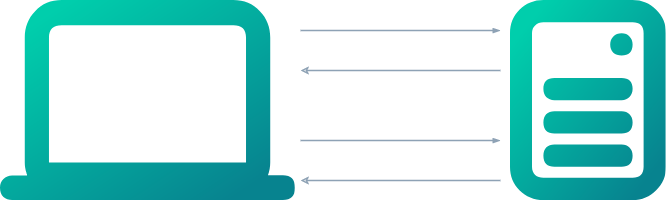

The diagram above was exported from draw.io. Its source (the exported page's mxGraphModel, read from the mxfile embedded in the PNG):
<mxGraphModel dx="2002" dy="1107" grid="1" gridSize="10" guides="1" tooltips="1" connect="1" arrows="1" fold="1" page="1" pageScale="1" pageWidth="827" pageHeight="1169" math="0" shadow="0">
  <root>
    <mxCell id="0" />
    <mxCell id="1" parent="0" />
    <mxCell id="77SaBmHABuKI9edfxwXj-1" value="" style="shape=image;editableCssRules=.*;verticalLabelPosition=bottom;labelBackgroundColor=default;verticalAlign=top;aspect=fixed;imageAspect=0;image=data:image/svg+xml,(base64 omitted: 1292 chars);" vertex="1" parent="1">
      <mxGeometry x="20" y="280" width="294.74" height="200" as="geometry" />
    </mxCell>
    <mxCell id="77SaBmHABuKI9edfxwXj-2" value="" style="shape=image;editableCssRules=.*;verticalLabelPosition=bottom;labelBackgroundColor=default;verticalAlign=top;aspect=fixed;imageAspect=0;image=data:image/svg+xml,(base64 omitted: 2288 chars);" vertex="1" parent="1">
      <mxGeometry x="530" y="280" width="155.56" height="200" as="geometry" />
    </mxCell>
    <mxCell id="77SaBmHABuKI9edfxwXj-3" value="" style="endArrow=blockThin;html=1;strokeColor=#475e75;bendable=1;rounded=0;endFill=1;endSize=4;strokeWidth=1.5;startSize=4;startArrow=none;startFill=0;" edge="1" parent="1">
      <mxGeometry width="50" height="50" relative="1" as="geometry">
        <mxPoint x="320" y="310" as="sourcePoint" />
        <mxPoint x="520" y="310" as="targetPoint" />
        <Array as="points" />
      </mxGeometry>
    </mxCell>
    <mxCell id="77SaBmHABuKI9edfxwXj-4" value="Request #1" style="text;html=1;align=center;verticalAlign=middle;whiteSpace=wrap;rounded=0;fontSize=20;" vertex="1" parent="1">
      <mxGeometry x="320" y="280" width="200" height="30" as="geometry" />
    </mxCell>
    <mxCell id="77SaBmHABuKI9edfxwXj-5" value="" style="endArrow=blockThin;html=1;strokeColor=#475e75;bendable=1;rounded=0;endFill=1;endSize=4;strokeWidth=1.5;startSize=4;startArrow=none;startFill=0;" edge="1" parent="1">
      <mxGeometry width="50" height="50" relative="1" as="geometry">
        <mxPoint x="320" y="420" as="sourcePoint" />
        <mxPoint x="520" y="420" as="targetPoint" />
        <Array as="points" />
      </mxGeometry>
    </mxCell>
    <mxCell id="77SaBmHABuKI9edfxwXj-6" value="Request #2" style="text;html=1;align=center;verticalAlign=middle;whiteSpace=wrap;rounded=0;fontSize=20;" vertex="1" parent="1">
      <mxGeometry x="320" y="390" width="200" height="30" as="geometry" />
    </mxCell>
    <mxCell id="77SaBmHABuKI9edfxwXj-7" value="" style="endArrow=none;html=1;strokeColor=#475e75;bendable=1;rounded=0;endFill=1;endSize=4;strokeWidth=1.5;startSize=4;startArrow=classic;startFill=0;" edge="1" parent="1">
      <mxGeometry width="50" height="50" relative="1" as="geometry">
        <mxPoint x="320" y="350" as="sourcePoint" />
        <mxPoint x="520" y="350" as="targetPoint" />
        <Array as="points" />
      </mxGeometry>
    </mxCell>
    <mxCell id="77SaBmHABuKI9edfxwXj-8" value="Response #1" style="text;html=1;align=center;verticalAlign=middle;whiteSpace=wrap;rounded=0;fontSize=20;" vertex="1" parent="1">
      <mxGeometry x="320" y="320" width="200" height="30" as="geometry" />
    </mxCell>
    <mxCell id="77SaBmHABuKI9edfxwXj-9" value="" style="endArrow=none;html=1;strokeColor=#475e75;bendable=1;rounded=0;endFill=1;endSize=4;strokeWidth=1.5;startSize=4;startArrow=classic;startFill=0;" edge="1" parent="1">
      <mxGeometry width="50" height="50" relative="1" as="geometry">
        <mxPoint x="320" y="460" as="sourcePoint" />
        <mxPoint x="520" y="460" as="targetPoint" />
        <Array as="points" />
      </mxGeometry>
    </mxCell>
    <mxCell id="77SaBmHABuKI9edfxwXj-10" value="Response #2" style="text;html=1;align=center;verticalAlign=middle;whiteSpace=wrap;rounded=0;fontSize=20;" vertex="1" parent="1">
      <mxGeometry x="320" y="430" width="200" height="30" as="geometry" />
    </mxCell>
  </root>
</mxGraphModel>